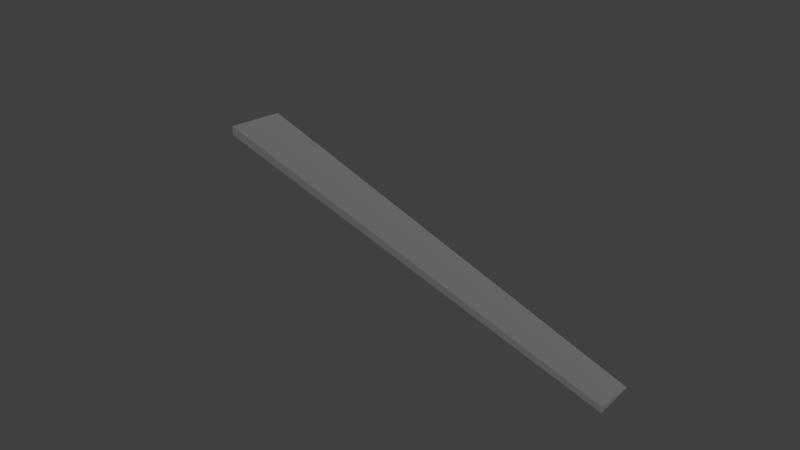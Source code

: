 # Source: zagi_rightaileron.blend  (saved by Blender 2.69.0; exported with 4.5.12 LTS)
import bpy
from mathutils import Matrix  # noqa: F401  (used for matrix-valued properties, if any)

bpy.ops.wm.read_factory_settings(use_empty=True)
scene = bpy.context.scene
scene.name = 'Scene'

# ---- collections
col_collection_1 = bpy.data.collections.new('Collection 1'); scene.collection.children.link(col_collection_1)

# ---- materials (node trees are filled in below, after node groups)
mat_material_1 = bpy.data.materials.new('material_1')
mat_material_1.alpha_threshold = 0.0
mat_material_1.use_transparent_shadow = False
mat_material_1.diffuse_color = (0.2, 0.2, 0.2, 1.0)
mat_material_1.specular_color = (0.5, 0.5, 0.5)
mat_material_1.roughness = 0.5
mat_material_1.specular_intensity = 0.1
mat_material_1.line_color = (0.0, 0.0, 0.0, 1.0)

# ---- node groups
ng_auto_smooth = bpy.data.node_groups.new('Auto Smooth', 'GeometryNodeTree')
_s = ng_auto_smooth.interface.new_socket(name='Geometry', in_out='OUTPUT', socket_type='NodeSocketGeometry')
_s = ng_auto_smooth.interface.new_socket(name='Geometry', in_out='INPUT', socket_type='NodeSocketGeometry')
_s = ng_auto_smooth.interface.new_socket(name='Angle', in_out='INPUT', socket_type='NodeSocketFloat')
_s.subtype = 'ANGLE'
_s.min_value = 0.0
_s.max_value = 3.142
ng_auto_smooth.is_modifier = True
_N = ng_auto_smooth.nodes; _L = ng_auto_smooth.links
n0 = _N.new('NodeGroupOutput'); n0.name = 'Group Output'; n0.location = (480, -100)
n1 = _N.new('NodeGroupInput'); n1.name = 'Group Input'; n1.location = (-420, -300)
n2 = _N.new('NodeGroupInput'); n2.name = 'Group Input.001'; n2.location = (-60, -100)
n3 = _N.new('GeometryNodeSetShadeSmooth'); n3.name = 'Set Shade Smooth'; n3.location = (120, -100)
n3.domain = 'EDGE'
n4 = _N.new('GeometryNodeSetShadeSmooth'); n4.name = 'Set Shade Smooth.001'; n4.location = (300, -100)
n5 = _N.new('GeometryNodeInputMeshEdgeAngle'); n5.name = 'Edge Angle'; n5.location = (-420, -220)
n6 = _N.new('GeometryNodeInputEdgeSmooth'); n6.name = 'Is Edge Smooth'; n6.location = (-60, -160)
n7 = _N.new('GeometryNodeInputShadeSmooth'); n7.name = 'Is Face Smooth'; n7.location = (-240, -340)
n8 = _N.new('FunctionNodeBooleanMath'); n8.name = 'Boolean Math'; n8.location = (-60, -220)
n9 = _N.new('FunctionNodeCompare'); n9.name = 'Compare'; n9.location = (-240, -180)
n9.operation = 'LESS_EQUAL'
_L.new(n5.outputs[0], n9.inputs[0])
_L.new(n4.outputs[0], n0.inputs[0])
_L.new(n1.outputs[1], n9.inputs[1])
_L.new(n9.outputs[0], n8.inputs[0])
_L.new(n7.outputs[0], n8.inputs[1])
_L.new(n2.outputs[0], n3.inputs[0])
_L.new(n6.outputs[0], n3.inputs[1])
_L.new(n3.outputs[0], n4.inputs[0])
_L.new(n8.outputs[0], n3.inputs[2])
n0.is_active_output = True

# ---- material node trees

# ---- world
world_world = bpy.data.worlds.new('World'); scene.world = world_world
world_world.color = (0.05088, 0.05088, 0.05088)
world_world.use_sun_shadow = False
world_world.sun_shadow_jitter_overblur = 0.0
world_world.cycles.sampling_method = 'MANUAL'
world_world.cycles.sample_map_resolution = 256

# ---- meshes
me_left_elevon = bpy.data.meshes.new('left_elevon')
me_left_elevon.from_pydata([(-0.1822, 0.525, -0.02108), (-0.1822, 0.4417, -0.01587), (-0.1822, 0.4417, -0.02629), (-0.1822, 0.525, -0.02108), (-1.974, 1.048, -0.02108), (-1.974, 0.8817, -0.01066), (-1.974, 0.8817, -0.0315), (-1.974, 1.048, -0.02108)], [], [(1, 0, 4, 5), (5, 6, 2, 1), (6, 7, 3, 2), (0, 3, 7, 4), (1, 0, 3, 2), (7, 6, 5, 4)])
me_left_elevon.polygons.foreach_set('use_smooth', [True] * 6)
me_left_elevon.materials.append(mat_material_1)
me_left_elevon.use_remesh_preserve_volume = False
me_left_elevon.use_remesh_preserve_attributes = False
me_left_elevon.use_mirror_vertex_groups = False
me_left_elevon.update()

# ---- objects
ob_left_elevon = bpy.data.objects.new('left_elevon', me_left_elevon)

# ---- transforms, parenting, visibility, modifiers, constraints
ob_left_elevon.location = (-0.01074, 0.2847, 0.01927)
ob_left_elevon.scale = (0.3509, 0.4572, 0.5614)
ob_left_elevon.show_transparent = True
ob_left_elevon.lineart.crease_threshold = 0.0
_m = ob_left_elevon.modifiers.new('Auto Smooth', 'NODES')
_m.node_group = ng_auto_smooth
_gi = [s.identifier for s in ng_auto_smooth.interface.items_tree if s.item_type == 'SOCKET' and s.in_out == 'INPUT']
_m[_gi[1]] = 0.7854  # Angle

# ---- collection membership
col_collection_1.objects.link(ob_left_elevon)

# ---- scene / render settings (as saved in the file)
scene.frame_start = 1; scene.frame_end = 250; scene.frame_set(1)
scene.render.engine = 'BLENDER_EEVEE_NEXT'
scene.render.image_settings.compression = 90
scene.render.resolution_percentage = 50
scene.render.dither_intensity = 0.0
scene.cycles.use_denoising = False
scene.cycles.samples = 10
scene.cycles.sampling_pattern = 'TABULATED_SOBOL'
scene.cycles.light_sampling_threshold = 0.0
scene.cycles.use_adaptive_sampling = False
scene.cycles.use_light_tree = False
scene.cycles.blur_glossy = 0.0
scene.cycles.volume_bounces = 1
scene.cycles.pixel_filter_type = 'GAUSSIAN'
scene.cycles.sample_clamp_indirect = 0.0
scene.view_settings.view_transform = 'Standard'
bpy.context.view_layer.update()

# ---- added for rendering (the .blend has no active camera and no usable light): camera, sun
cam_auto = bpy.data.cameras.new('AutoCamera')
cam_auto.lens = 50.0
cam_auto.sensor_width = 36.0
cam_auto.clip_end = 1000.0
ob_auto_camera = bpy.data.objects.new('AutoCamera', cam_auto)
scene.collection.objects.link(ob_auto_camera)
ob_auto_camera.location = (0.246866, -0.137851, 0.516186)
ob_auto_camera.rotation_euler = (1.09748, -7.21219e-08, 0.694738)
scene.camera = ob_auto_camera
light_auto_sun = bpy.data.lights.new('AutoSun', 'SUN')
light_auto_sun.energy = 3.0
light_auto_sun.angle = 0.0523599
ob_auto_sun = bpy.data.objects.new('AutoSun', light_auto_sun)
scene.collection.objects.link(ob_auto_sun)
ob_auto_sun.rotation_euler = (0.872665, 0.174533, 0.523599)
bpy.context.view_layer.update()
